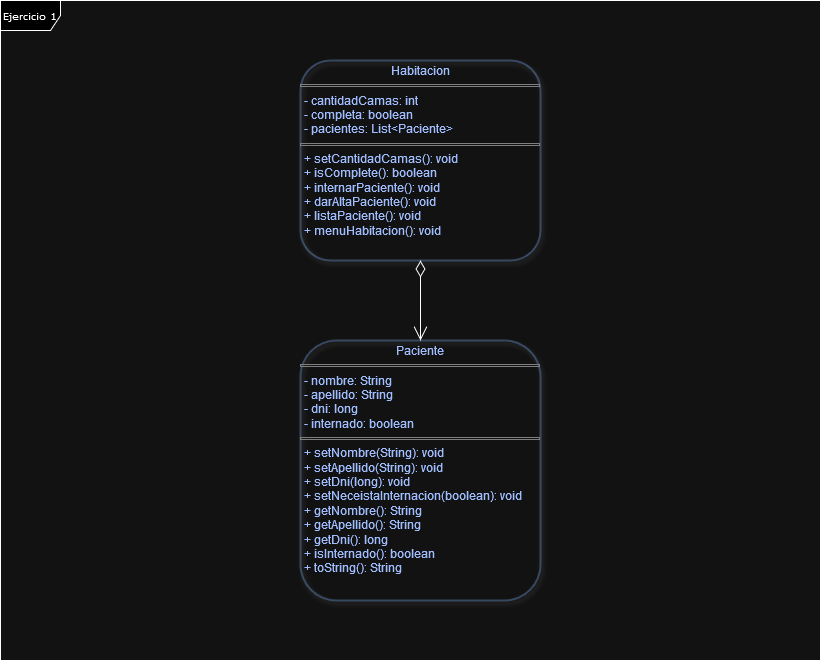

The diagram above was exported from draw.io. Its source (the exported page's mxGraphModel, read from the mxfile embedded in the PNG):
<mxGraphModel dx="880" dy="434" grid="1" gridSize="10" guides="1" tooltips="1" connect="1" arrows="1" fold="1" page="1" pageScale="1" pageWidth="860" pageHeight="710" background="none" math="0" shadow="0">
  <root>
    <mxCell id="0" />
    <mxCell id="1" parent="0" />
    <mxCell id="17acba5748e5396b-1" value="Ejercicio 1" style="shape=umlFrame;whiteSpace=wrap;html=1;rounded=0;shadow=0;comic=0;labelBackgroundColor=none;strokeWidth=1;fontFamily=Verdana;fontSize=10;align=center;textShadow=0;labelBorderColor=none;" parent="1" vertex="1">
      <mxGeometry x="20" y="20" width="820" height="660" as="geometry" />
    </mxCell>
    <mxCell id="6WJVT5gc-Jba8evcdVuo-1" value="&lt;p style=&quot;margin:0px;margin-top:4px;text-align:center;&quot;&gt;&lt;span&gt;Habitacion&lt;/span&gt;&lt;/p&gt;&lt;hr size=&quot;1&quot; style=&quot;border-style:solid;&quot;&gt;&lt;p style=&quot;margin:0px;margin-left:4px;&quot;&gt;- cantidadCamas: int&lt;/p&gt;&lt;p style=&quot;margin:0px;margin-left:4px;&quot;&gt;- completa: boolean&lt;br&gt;&lt;/p&gt;&lt;p style=&quot;margin:0px;margin-left:4px;&quot;&gt;- pacientes: List&amp;lt;Paciente&amp;gt;&lt;br&gt;&lt;/p&gt;&lt;hr size=&quot;1&quot; style=&quot;border-style:solid;&quot;&gt;&lt;p style=&quot;margin:0px;margin-left:4px;&quot;&gt;+ setCantidadCamas(): void&lt;/p&gt;&lt;p style=&quot;margin:0px;margin-left:4px;&quot;&gt;+ isComplete(): boolean&lt;/p&gt;&lt;p style=&quot;margin:0px;margin-left:4px;&quot;&gt;+ internarPaciente(): void&lt;/p&gt;&lt;p style=&quot;margin:0px;margin-left:4px;&quot;&gt;+ darAltaPaciente(): void&lt;br&gt;&lt;/p&gt;&lt;p style=&quot;margin:0px;margin-left:4px;&quot;&gt;+ listaPaciente(): void&lt;br&gt;&lt;/p&gt;&lt;p style=&quot;margin:0px;margin-left:4px;&quot;&gt;+ menuHabitacion(): void&lt;br&gt;&lt;/p&gt;" style="verticalAlign=top;align=left;overflow=fill;html=1;whiteSpace=wrap;fillColor=none;strokeColor=#6c8ebf;gradientColor=none;rounded=1;shadow=1;fontStyle=0;fontColor=#244296;" parent="1" vertex="1">
      <mxGeometry x="320" y="80" width="240" height="200" as="geometry" />
    </mxCell>
    <mxCell id="6WJVT5gc-Jba8evcdVuo-2" value="&lt;p style=&quot;margin:0px;margin-top:4px;text-align:center;&quot;&gt;&lt;span&gt;Paciente&lt;/span&gt;&lt;/p&gt;&lt;hr size=&quot;1&quot; style=&quot;border-style:solid;&quot;&gt;&lt;p style=&quot;margin:0px;margin-left:4px;&quot;&gt;- nombre: String&lt;/p&gt;&lt;p style=&quot;margin:0px;margin-left:4px;&quot;&gt;- apellido: String&lt;/p&gt;&lt;p style=&quot;margin:0px;margin-left:4px;&quot;&gt;- dni: long&lt;/p&gt;&lt;p style=&quot;margin:0px;margin-left:4px;&quot;&gt;- internado: boolean&lt;/p&gt;&lt;hr size=&quot;1&quot; style=&quot;border-style:solid;&quot;&gt;&lt;p style=&quot;margin:0px;margin-left:4px;&quot;&gt;+ setNombre(String): void&lt;/p&gt;&lt;p style=&quot;margin:0px;margin-left:4px;&quot;&gt;+ setApellido(String): void&lt;br&gt;&lt;/p&gt;&lt;p style=&quot;margin:0px;margin-left:4px;&quot;&gt;+ setDni(long): void&lt;br&gt;&lt;/p&gt;&lt;p style=&quot;margin:0px;margin-left:4px;&quot;&gt;+ setNeceistaInternacion(boolean): void&lt;br&gt;&lt;/p&gt;&lt;p style=&quot;margin:0px;margin-left:4px;&quot;&gt;+ getNombre(): String&lt;br&gt;&lt;/p&gt;&lt;p style=&quot;margin:0px;margin-left:4px;&quot;&gt;+ getApellido(): String&lt;br&gt;&lt;/p&gt;&lt;p style=&quot;margin:0px;margin-left:4px;&quot;&gt;+ getDni(): long&lt;br&gt;&lt;/p&gt;&lt;p style=&quot;margin:0px;margin-left:4px;&quot;&gt;+ isInternado(): boolean&lt;br&gt;&lt;/p&gt;&lt;p style=&quot;margin:0px;margin-left:4px;&quot;&gt;+ toString(): String&lt;/p&gt;" style="verticalAlign=top;align=left;overflow=fill;html=1;whiteSpace=wrap;fillColor=none;strokeColor=#6c8ebf;gradientColor=none;rounded=1;shadow=1;fontStyle=0;fontColor=#244296;" parent="1" vertex="1">
      <mxGeometry x="320" y="360" width="240" height="260" as="geometry" />
    </mxCell>
    <mxCell id="6WJVT5gc-Jba8evcdVuo-5" value="" style="endArrow=open;html=1;endSize=12;startArrow=diamondThin;startSize=14;startFill=0;edgeStyle=orthogonalEdgeStyle;align=left;verticalAlign=bottom;rounded=0;exitX=0.5;exitY=1;exitDx=0;exitDy=0;entryX=0.5;entryY=0;entryDx=0;entryDy=0;" parent="1" source="6WJVT5gc-Jba8evcdVuo-1" target="6WJVT5gc-Jba8evcdVuo-2" edge="1">
      <mxGeometry x="-1" y="3" relative="1" as="geometry">
        <mxPoint x="340" y="410" as="sourcePoint" />
        <mxPoint x="500" y="410" as="targetPoint" />
      </mxGeometry>
    </mxCell>
  </root>
</mxGraphModel>